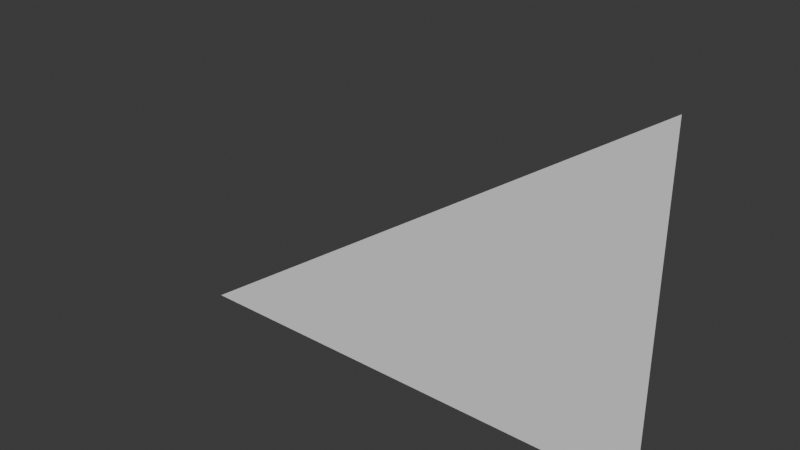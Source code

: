 # Source: triangle.blend  (saved by Blender 4.2.66; exported with 4.5.12 LTS)
import bpy
from mathutils import Matrix  # noqa: F401  (used for matrix-valued properties, if any)

bpy.ops.wm.read_factory_settings(use_empty=True)
scene = bpy.context.scene
scene.name = 'Scene'

# ---- collections
col_collection = bpy.data.collections.new('Collection'); scene.collection.children.link(col_collection)

# ---- world
world_world = bpy.data.worlds.new('World'); scene.world = world_world
world_world.use_nodes = True; world_world.node_tree.nodes.clear()
_N = world_world.node_tree.nodes; _L = world_world.node_tree.links
n0 = _N.new('ShaderNodeOutputWorld'); n0.name = 'World Output'; n0.location = (300, 300)
n1 = _N.new('ShaderNodeBackground'); n1.name = 'Background'; n1.location = (10, 300)
n1.inputs[0].default_value = (0.05088, 0.05088, 0.05088, 1.0)
_L.new(n1.outputs[0], n0.inputs[0])
n0.is_active_output = True
world_world.color = (0.05088, 0.05088, 0.05088)
world_world.sun_shadow_jitter_overblur = 0.0

# ---- meshes
me_circle = bpy.data.meshes.new('Circle')
me_circle.from_pydata([(-0.6, -0.4, 0.0), (0.6, -0.4, 0.0), (0.6, 0.4, 0.0)], [], [(1, 2, 0)])
_uv = me_circle.uv_layers.new(name='UVMap')
_uv.uv.foreach_set('vector', [9.3e-05, 9.3e-05, 0.866, 0.5, 9.3e-05, 0.9999])
me_circle.update()
me_circle.normals_split_custom_set([tuple(v) for v in zip(*[iter([0.0, 1.0, -4.371e-08, 4.956e-05, 1.0, -4.371e-08, 6.534e-05, 1.0, -4.371e-08])] * 3)])

# ---- objects
ob_circle = bpy.data.objects.new('Circle', me_circle)

# ---- transforms, parenting, visibility, modifiers, constraints
ob_circle.location = (0.0, 0.0, 0.0)
ob_circle.rotation_euler = (1.571, -0.0, 0.0)

# ---- collection membership
col_collection.objects.link(ob_circle)

# ---- scene / render settings (as saved in the file)
scene.frame_start = 1; scene.frame_end = 250; scene.frame_set(1)
scene.render.engine = 'BLENDER_EEVEE_NEXT'
bpy.context.view_layer.update()

# ---- added for rendering (the .blend has no active camera and no usable light): camera, sun
cam_auto = bpy.data.cameras.new('AutoCamera')
cam_auto.lens = 50.0
cam_auto.sensor_width = 36.0
cam_auto.clip_end = 1000.0
ob_auto_camera = bpy.data.objects.new('AutoCamera', cam_auto)
scene.collection.objects.link(ob_auto_camera)
ob_auto_camera.location = (1.33438, -1.60125, 1.0675)
ob_auto_camera.rotation_euler = (1.09748, -7.21219e-08, 0.694738)
scene.camera = ob_auto_camera
light_auto_sun = bpy.data.lights.new('AutoSun', 'SUN')
light_auto_sun.energy = 3.0
light_auto_sun.angle = 0.0523599
ob_auto_sun = bpy.data.objects.new('AutoSun', light_auto_sun)
scene.collection.objects.link(ob_auto_sun)
ob_auto_sun.rotation_euler = (0.872665, 0.174533, 0.523599)
bpy.context.view_layer.update()
